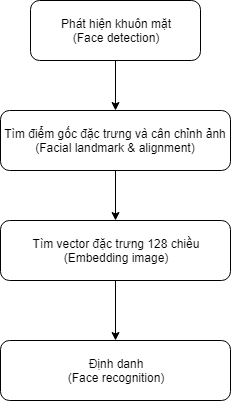

The diagram above was exported from draw.io. Its source (the exported page's mxGraphModel, read from the mxfile embedded in the PNG):
<mxGraphModel dx="840" dy="452" grid="1" gridSize="10" guides="1" tooltips="1" connect="1" arrows="1" fold="1" page="1" pageScale="1" pageWidth="827" pageHeight="1169" math="0" shadow="0">
  <root>
    <mxCell id="0" />
    <mxCell id="1" parent="0" />
    <mxCell id="EKjxrpUnVQXwQq_n1i71-3" value="" style="edgeStyle=orthogonalEdgeStyle;rounded=0;orthogonalLoop=1;jettySize=auto;html=1;" edge="1" parent="1" source="EKjxrpUnVQXwQq_n1i71-1" target="EKjxrpUnVQXwQq_n1i71-2">
      <mxGeometry relative="1" as="geometry" />
    </mxCell>
    <mxCell id="EKjxrpUnVQXwQq_n1i71-1" value="Phát hiện khuôn mặt&lt;br&gt;(Face detection)&lt;br&gt;" style="rounded=1;whiteSpace=wrap;html=1;" vertex="1" parent="1">
      <mxGeometry x="95" y="110" width="170" height="60" as="geometry" />
    </mxCell>
    <mxCell id="EKjxrpUnVQXwQq_n1i71-5" value="" style="edgeStyle=orthogonalEdgeStyle;rounded=0;orthogonalLoop=1;jettySize=auto;html=1;" edge="1" parent="1" source="EKjxrpUnVQXwQq_n1i71-2" target="EKjxrpUnVQXwQq_n1i71-4">
      <mxGeometry relative="1" as="geometry" />
    </mxCell>
    <mxCell id="EKjxrpUnVQXwQq_n1i71-2" value="Tìm điểm gốc đặc trưng và cân chỉnh ảnh&lt;br&gt;(Facial landmark &amp;amp; alignment)&lt;br&gt;" style="rounded=1;whiteSpace=wrap;html=1;" vertex="1" parent="1">
      <mxGeometry x="65" y="220" width="230" height="60" as="geometry" />
    </mxCell>
    <mxCell id="EKjxrpUnVQXwQq_n1i71-7" value="" style="edgeStyle=orthogonalEdgeStyle;rounded=0;orthogonalLoop=1;jettySize=auto;html=1;" edge="1" parent="1" source="EKjxrpUnVQXwQq_n1i71-4" target="EKjxrpUnVQXwQq_n1i71-6">
      <mxGeometry relative="1" as="geometry" />
    </mxCell>
    <mxCell id="EKjxrpUnVQXwQq_n1i71-4" value="Tìm vector đặc trưng 128 chiều&lt;br&gt;(Embedding image)&lt;br&gt;" style="rounded=1;whiteSpace=wrap;html=1;" vertex="1" parent="1">
      <mxGeometry x="65" y="330" width="230" height="60" as="geometry" />
    </mxCell>
    <mxCell id="EKjxrpUnVQXwQq_n1i71-6" value="Định danh&lt;br&gt;(Face recognition)&lt;br&gt;" style="rounded=1;whiteSpace=wrap;html=1;" vertex="1" parent="1">
      <mxGeometry x="65" y="450" width="230" height="60" as="geometry" />
    </mxCell>
  </root>
</mxGraphModel>